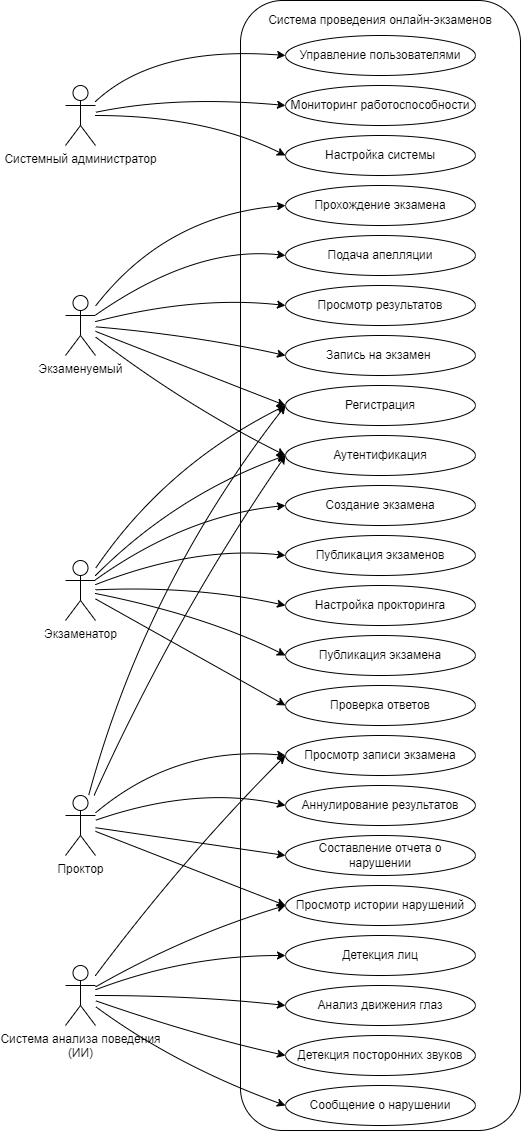

The diagram above was exported from draw.io. Its source (the exported page's mxGraphModel, read from the mxfile embedded in the PNG):
<mxGraphModel dx="1058" dy="616" grid="1" gridSize="10" guides="1" tooltips="1" connect="1" arrows="1" fold="1" page="1" pageScale="1" pageWidth="827" pageHeight="1169" math="0" shadow="0">
  <root>
    <mxCell id="0" />
    <mxCell id="1" parent="0" />
    <mxCell id="odtSB11f7XYvMOh6Kisz-1" parent="1" style="rounded=1;whiteSpace=wrap;html=1;rotation=90;" value="" vertex="1">
      <mxGeometry height="280" width="1130" x="-90" y="450" as="geometry" />
    </mxCell>
    <mxCell id="odtSB11f7XYvMOh6Kisz-2" parent="1" style="shape=umlActor;verticalLabelPosition=bottom;verticalAlign=top;html=1;outlineConnect=0;" value="Системный администратор" vertex="1">
      <mxGeometry height="60" width="30" x="160" y="110" as="geometry" />
    </mxCell>
    <mxCell id="odtSB11f7XYvMOh6Kisz-3" parent="1" style="shape=umlActor;verticalLabelPosition=bottom;verticalAlign=top;html=1;outlineConnect=0;" value="Экзаменуемый" vertex="1">
      <mxGeometry height="60" width="30" x="160" y="320" as="geometry" />
    </mxCell>
    <mxCell id="odtSB11f7XYvMOh6Kisz-4" parent="1" style="shape=umlActor;verticalLabelPosition=bottom;verticalAlign=top;html=1;outlineConnect=0;" value="Экзаменатор" vertex="1">
      <mxGeometry height="60" width="30" x="160" y="585" as="geometry" />
    </mxCell>
    <mxCell id="odtSB11f7XYvMOh6Kisz-5" parent="1" style="shape=umlActor;verticalLabelPosition=bottom;verticalAlign=top;html=1;outlineConnect=0;" value="Проктор" vertex="1">
      <mxGeometry height="60" width="30" x="160" y="820" as="geometry" />
    </mxCell>
    <mxCell id="odtSB11f7XYvMOh6Kisz-6" parent="1" style="shape=umlActor;verticalLabelPosition=bottom;verticalAlign=top;html=1;outlineConnect=0;" value="Система анализа поведения&lt;div&gt;(ИИ)&lt;/div&gt;" vertex="1">
      <mxGeometry height="60" width="30" x="160" y="990" as="geometry" />
    </mxCell>
    <mxCell id="odtSB11f7XYvMOh6Kisz-7" parent="1" style="ellipse;whiteSpace=wrap;html=1;" value="Управление пользователями" vertex="1">
      <mxGeometry height="40" width="190" x="380" y="60" as="geometry" />
    </mxCell>
    <mxCell id="odtSB11f7XYvMOh6Kisz-8" parent="1" style="ellipse;whiteSpace=wrap;html=1;" value="Мониторинг работоспособности" vertex="1">
      <mxGeometry height="40" width="190" x="380" y="110" as="geometry" />
    </mxCell>
    <mxCell id="odtSB11f7XYvMOh6Kisz-9" parent="1" style="ellipse;whiteSpace=wrap;html=1;" value="Настройка системы" vertex="1">
      <mxGeometry height="40" width="190" x="380" y="160" as="geometry" />
    </mxCell>
    <mxCell id="odtSB11f7XYvMOh6Kisz-10" parent="1" style="ellipse;whiteSpace=wrap;html=1;" value="Прохождение экзамена" vertex="1">
      <mxGeometry height="40" width="190" x="380" y="210" as="geometry" />
    </mxCell>
    <mxCell id="odtSB11f7XYvMOh6Kisz-11" parent="1" style="ellipse;whiteSpace=wrap;html=1;" value="Подача апелляции" vertex="1">
      <mxGeometry height="40" width="190" x="380" y="260" as="geometry" />
    </mxCell>
    <mxCell id="odtSB11f7XYvMOh6Kisz-12" parent="1" style="ellipse;whiteSpace=wrap;html=1;" value="Просмотр результатов" vertex="1">
      <mxGeometry height="40" width="190" x="380" y="310" as="geometry" />
    </mxCell>
    <mxCell id="odtSB11f7XYvMOh6Kisz-13" parent="1" style="ellipse;whiteSpace=wrap;html=1;" value="Запись на экзамен&amp;nbsp;" vertex="1">
      <mxGeometry height="40" width="190" x="380" y="360" as="geometry" />
    </mxCell>
    <mxCell id="odtSB11f7XYvMOh6Kisz-14" parent="1" style="ellipse;whiteSpace=wrap;html=1;" value="Аутентификация" vertex="1">
      <mxGeometry height="40" width="190" x="380" y="460" as="geometry" />
    </mxCell>
    <mxCell id="odtSB11f7XYvMOh6Kisz-15" parent="1" style="ellipse;whiteSpace=wrap;html=1;" value="Регистрация" vertex="1">
      <mxGeometry height="40" width="190" x="380" y="410" as="geometry" />
    </mxCell>
    <mxCell id="odtSB11f7XYvMOh6Kisz-16" parent="1" style="ellipse;whiteSpace=wrap;html=1;" value="Создание экзамена" vertex="1">
      <mxGeometry height="40" width="190" x="380" y="510" as="geometry" />
    </mxCell>
    <mxCell id="odtSB11f7XYvMOh6Kisz-17" parent="1" style="ellipse;whiteSpace=wrap;html=1;" value="Проверка ответов" vertex="1">
      <mxGeometry height="40" width="190" x="380" y="710" as="geometry" />
    </mxCell>
    <mxCell id="odtSB11f7XYvMOh6Kisz-18" parent="1" style="ellipse;whiteSpace=wrap;html=1;" value="Публикация экзаменов" vertex="1">
      <mxGeometry height="40" width="190" x="380" y="560" as="geometry" />
    </mxCell>
    <mxCell id="odtSB11f7XYvMOh6Kisz-19" parent="1" style="ellipse;whiteSpace=wrap;html=1;" value="Настройка прокторинга" vertex="1">
      <mxGeometry height="40" width="190" x="380" y="610" as="geometry" />
    </mxCell>
    <mxCell id="odtSB11f7XYvMOh6Kisz-20" parent="1" style="ellipse;whiteSpace=wrap;html=1;" value="Публикация экзамена" vertex="1">
      <mxGeometry height="40" width="190" x="380" y="660" as="geometry" />
    </mxCell>
    <mxCell id="odtSB11f7XYvMOh6Kisz-21" edge="1" parent="1" source="odtSB11f7XYvMOh6Kisz-2" style="curved=1;endArrow=classic;html=1;rounded=0;entryX=0;entryY=0.5;entryDx=0;entryDy=0;" value="">
      <mxGeometry height="50" relative="1" width="50" as="geometry">
        <Array as="points">
          <mxPoint x="250" y="70" />
        </Array>
        <mxPoint x="190" y="190" as="sourcePoint" />
        <mxPoint x="380" y="80" as="targetPoint" />
      </mxGeometry>
    </mxCell>
    <mxCell id="odtSB11f7XYvMOh6Kisz-22" edge="1" parent="1" source="odtSB11f7XYvMOh6Kisz-2" style="curved=1;endArrow=classic;html=1;rounded=0;entryX=0;entryY=0.5;entryDx=0;entryDy=0;" value="">
      <mxGeometry height="50" relative="1" width="50" as="geometry">
        <Array as="points">
          <mxPoint x="270" y="120" />
        </Array>
        <mxPoint x="190" y="190" as="sourcePoint" />
        <mxPoint x="380" y="130" as="targetPoint" />
      </mxGeometry>
    </mxCell>
    <mxCell id="odtSB11f7XYvMOh6Kisz-23" edge="1" parent="1" source="odtSB11f7XYvMOh6Kisz-2" style="curved=1;endArrow=classic;html=1;rounded=0;entryX=0;entryY=0.5;entryDx=0;entryDy=0;" value="">
      <mxGeometry height="50" relative="1" width="50" as="geometry">
        <Array as="points">
          <mxPoint x="300" y="140" />
        </Array>
        <mxPoint x="190" y="190" as="sourcePoint" />
        <mxPoint x="380" y="180" as="targetPoint" />
      </mxGeometry>
    </mxCell>
    <mxCell id="odtSB11f7XYvMOh6Kisz-24" edge="1" parent="1" source="odtSB11f7XYvMOh6Kisz-3" style="curved=1;endArrow=classic;html=1;rounded=0;entryX=0;entryY=0.5;entryDx=0;entryDy=0;" value="">
      <mxGeometry height="50" relative="1" width="50" as="geometry">
        <Array as="points">
          <mxPoint x="260" y="240" />
        </Array>
        <mxPoint x="190" y="400" as="sourcePoint" />
        <mxPoint x="380" y="230" as="targetPoint" />
      </mxGeometry>
    </mxCell>
    <mxCell id="odtSB11f7XYvMOh6Kisz-25" edge="1" parent="1" source="odtSB11f7XYvMOh6Kisz-3" style="curved=1;endArrow=classic;html=1;rounded=0;entryX=0;entryY=0.5;entryDx=0;entryDy=0;" value="">
      <mxGeometry height="50" relative="1" width="50" as="geometry">
        <Array as="points">
          <mxPoint x="290" y="270" />
        </Array>
        <mxPoint x="190" y="400" as="sourcePoint" />
        <mxPoint x="380" y="280" as="targetPoint" />
      </mxGeometry>
    </mxCell>
    <mxCell id="odtSB11f7XYvMOh6Kisz-26" edge="1" parent="1" source="odtSB11f7XYvMOh6Kisz-3" style="curved=1;endArrow=classic;html=1;rounded=0;entryX=0;entryY=0.5;entryDx=0;entryDy=0;" value="">
      <mxGeometry height="50" relative="1" width="50" as="geometry">
        <Array as="points">
          <mxPoint x="290" y="320" />
        </Array>
        <mxPoint x="190" y="400" as="sourcePoint" />
        <mxPoint x="380" y="330" as="targetPoint" />
      </mxGeometry>
    </mxCell>
    <mxCell id="odtSB11f7XYvMOh6Kisz-27" edge="1" parent="1" source="odtSB11f7XYvMOh6Kisz-3" style="curved=1;endArrow=classic;html=1;rounded=0;entryX=0;entryY=0.5;entryDx=0;entryDy=0;" value="">
      <mxGeometry height="50" relative="1" width="50" as="geometry">
        <Array as="points">
          <mxPoint x="290" y="360" />
        </Array>
        <mxPoint x="190" y="400" as="sourcePoint" />
        <mxPoint x="380" y="380" as="targetPoint" />
      </mxGeometry>
    </mxCell>
    <mxCell id="odtSB11f7XYvMOh6Kisz-28" edge="1" parent="1" source="odtSB11f7XYvMOh6Kisz-3" style="curved=1;endArrow=classic;html=1;rounded=0;entryX=0;entryY=0.5;entryDx=0;entryDy=0;" value="">
      <mxGeometry height="50" relative="1" width="50" as="geometry">
        <mxPoint x="190" y="400" as="sourcePoint" />
        <mxPoint x="380" y="430" as="targetPoint" />
      </mxGeometry>
    </mxCell>
    <mxCell id="odtSB11f7XYvMOh6Kisz-29" edge="1" parent="1" source="odtSB11f7XYvMOh6Kisz-3" style="curved=1;endArrow=classic;html=1;rounded=0;entryX=0;entryY=0.5;entryDx=0;entryDy=0;" value="">
      <mxGeometry height="50" relative="1" width="50" as="geometry">
        <Array as="points">
          <mxPoint x="280" y="430" />
        </Array>
        <mxPoint x="190" y="400" as="sourcePoint" />
        <mxPoint x="380" y="480" as="targetPoint" />
      </mxGeometry>
    </mxCell>
    <mxCell id="odtSB11f7XYvMOh6Kisz-30" edge="1" parent="1" source="odtSB11f7XYvMOh6Kisz-4" style="curved=1;endArrow=classic;html=1;rounded=0;entryX=0;entryY=0.5;entryDx=0;entryDy=0;" value="">
      <mxGeometry height="50" relative="1" width="50" as="geometry">
        <Array as="points">
          <mxPoint x="260" y="490" />
        </Array>
        <mxPoint x="190" y="665" as="sourcePoint" />
        <mxPoint x="380" y="430" as="targetPoint" />
      </mxGeometry>
    </mxCell>
    <mxCell id="odtSB11f7XYvMOh6Kisz-31" edge="1" parent="1" source="odtSB11f7XYvMOh6Kisz-4" style="curved=1;endArrow=classic;html=1;rounded=0;entryX=0;entryY=0.5;entryDx=0;entryDy=0;" value="">
      <mxGeometry height="50" relative="1" width="50" as="geometry">
        <Array as="points">
          <mxPoint x="270" y="520" />
        </Array>
        <mxPoint x="190" y="665" as="sourcePoint" />
        <mxPoint x="380" y="480" as="targetPoint" />
      </mxGeometry>
    </mxCell>
    <mxCell id="odtSB11f7XYvMOh6Kisz-32" edge="1" parent="1" source="odtSB11f7XYvMOh6Kisz-4" style="curved=1;endArrow=classic;html=1;rounded=0;entryX=0;entryY=0.5;entryDx=0;entryDy=0;" value="">
      <mxGeometry height="50" relative="1" width="50" as="geometry">
        <Array as="points">
          <mxPoint x="280" y="540" />
        </Array>
        <mxPoint x="190" y="665" as="sourcePoint" />
        <mxPoint x="380" y="530" as="targetPoint" />
      </mxGeometry>
    </mxCell>
    <mxCell id="odtSB11f7XYvMOh6Kisz-33" edge="1" parent="1" source="odtSB11f7XYvMOh6Kisz-4" style="curved=1;endArrow=classic;html=1;rounded=0;entryX=0;entryY=0.5;entryDx=0;entryDy=0;" value="">
      <mxGeometry height="50" relative="1" width="50" as="geometry">
        <Array as="points">
          <mxPoint x="290" y="570" />
        </Array>
        <mxPoint x="190" y="665" as="sourcePoint" />
        <mxPoint x="380" y="580" as="targetPoint" />
      </mxGeometry>
    </mxCell>
    <mxCell id="odtSB11f7XYvMOh6Kisz-34" edge="1" parent="1" source="odtSB11f7XYvMOh6Kisz-4" style="curved=1;endArrow=classic;html=1;rounded=0;entryX=0;entryY=0.5;entryDx=0;entryDy=0;" value="">
      <mxGeometry height="50" relative="1" width="50" as="geometry">
        <Array as="points">
          <mxPoint x="290" y="610" />
        </Array>
        <mxPoint x="190" y="665" as="sourcePoint" />
        <mxPoint x="380" y="630" as="targetPoint" />
      </mxGeometry>
    </mxCell>
    <mxCell id="odtSB11f7XYvMOh6Kisz-35" edge="1" parent="1" source="odtSB11f7XYvMOh6Kisz-4" style="curved=1;endArrow=classic;html=1;rounded=0;entryX=0;entryY=0.5;entryDx=0;entryDy=0;" value="">
      <mxGeometry height="50" relative="1" width="50" as="geometry">
        <Array as="points">
          <mxPoint x="300" y="640" />
        </Array>
        <mxPoint x="190" y="665" as="sourcePoint" />
        <mxPoint x="380" y="680" as="targetPoint" />
      </mxGeometry>
    </mxCell>
    <mxCell id="odtSB11f7XYvMOh6Kisz-36" edge="1" parent="1" source="odtSB11f7XYvMOh6Kisz-4" style="curved=1;endArrow=classic;html=1;rounded=0;entryX=0;entryY=0.5;entryDx=0;entryDy=0;" value="">
      <mxGeometry height="50" relative="1" width="50" as="geometry">
        <mxPoint x="190" y="665" as="sourcePoint" />
        <mxPoint x="380" y="730" as="targetPoint" />
      </mxGeometry>
    </mxCell>
    <mxCell id="odtSB11f7XYvMOh6Kisz-37" edge="1" parent="1" source="odtSB11f7XYvMOh6Kisz-5" style="curved=1;endArrow=classic;html=1;rounded=0;entryX=0;entryY=0.5;entryDx=0;entryDy=0;" value="">
      <mxGeometry height="50" relative="1" width="50" as="geometry">
        <Array as="points">
          <mxPoint x="240" y="610" />
        </Array>
        <mxPoint x="190" y="900" as="sourcePoint" />
        <mxPoint x="380" y="430" as="targetPoint" />
      </mxGeometry>
    </mxCell>
    <mxCell id="odtSB11f7XYvMOh6Kisz-38" edge="1" parent="1" source="odtSB11f7XYvMOh6Kisz-5" style="curved=1;endArrow=classic;html=1;rounded=0;entryX=0;entryY=0.5;entryDx=0;entryDy=0;" value="">
      <mxGeometry height="50" relative="1" width="50" as="geometry">
        <Array as="points">
          <mxPoint x="270" y="640" />
        </Array>
        <mxPoint x="190" y="900" as="sourcePoint" />
        <mxPoint x="380" y="480" as="targetPoint" />
      </mxGeometry>
    </mxCell>
    <mxCell id="odtSB11f7XYvMOh6Kisz-39" parent="1" style="ellipse;whiteSpace=wrap;html=1;" value="Просмотр записи экзамена" vertex="1">
      <mxGeometry height="40" width="190" x="380" y="760" as="geometry" />
    </mxCell>
    <mxCell id="odtSB11f7XYvMOh6Kisz-40" parent="1" style="ellipse;whiteSpace=wrap;html=1;" value="Аннулирование результатов" vertex="1">
      <mxGeometry height="40" width="190" x="380" y="810" as="geometry" />
    </mxCell>
    <mxCell id="odtSB11f7XYvMOh6Kisz-41" parent="1" style="ellipse;whiteSpace=wrap;html=1;" value="Составление отчета о нарушении" vertex="1">
      <mxGeometry height="40" width="190" x="380" y="860" as="geometry" />
    </mxCell>
    <mxCell id="odtSB11f7XYvMOh6Kisz-42" parent="1" style="ellipse;whiteSpace=wrap;html=1;" value="Просмотр истории нарушений" vertex="1">
      <mxGeometry height="40" width="190" x="380" y="910" as="geometry" />
    </mxCell>
    <mxCell id="odtSB11f7XYvMOh6Kisz-43" edge="1" parent="1" source="odtSB11f7XYvMOh6Kisz-5" style="curved=1;endArrow=classic;html=1;rounded=0;entryX=0;entryY=0.5;entryDx=0;entryDy=0;" value="">
      <mxGeometry height="50" relative="1" width="50" as="geometry">
        <Array as="points">
          <mxPoint x="270" y="770" />
        </Array>
        <mxPoint x="190" y="900" as="sourcePoint" />
        <mxPoint x="380" y="780" as="targetPoint" />
      </mxGeometry>
    </mxCell>
    <mxCell id="odtSB11f7XYvMOh6Kisz-44" edge="1" parent="1" source="odtSB11f7XYvMOh6Kisz-5" style="curved=1;endArrow=classic;html=1;rounded=0;entryX=0;entryY=0.5;entryDx=0;entryDy=0;" value="">
      <mxGeometry height="50" relative="1" width="50" as="geometry">
        <Array as="points">
          <mxPoint x="290" y="810" />
        </Array>
        <mxPoint x="190" y="900" as="sourcePoint" />
        <mxPoint x="380" y="830" as="targetPoint" />
      </mxGeometry>
    </mxCell>
    <mxCell id="odtSB11f7XYvMOh6Kisz-45" edge="1" parent="1" source="odtSB11f7XYvMOh6Kisz-5" style="curved=1;endArrow=classic;html=1;rounded=0;entryX=0;entryY=0.5;entryDx=0;entryDy=0;" value="">
      <mxGeometry height="50" relative="1" width="50" as="geometry">
        <mxPoint x="190" y="900" as="sourcePoint" />
        <mxPoint x="380" y="880" as="targetPoint" />
      </mxGeometry>
    </mxCell>
    <mxCell id="odtSB11f7XYvMOh6Kisz-46" edge="1" parent="1" source="odtSB11f7XYvMOh6Kisz-5" style="curved=1;endArrow=classic;html=1;rounded=0;entryX=0;entryY=0.5;entryDx=0;entryDy=0;" value="">
      <mxGeometry height="50" relative="1" width="50" as="geometry">
        <mxPoint x="190" y="900" as="sourcePoint" />
        <mxPoint x="380" y="930" as="targetPoint" />
      </mxGeometry>
    </mxCell>
    <mxCell id="odtSB11f7XYvMOh6Kisz-47" parent="1" style="ellipse;whiteSpace=wrap;html=1;" value="Детекция лиц" vertex="1">
      <mxGeometry height="40" width="190" x="380" y="960" as="geometry" />
    </mxCell>
    <mxCell id="odtSB11f7XYvMOh6Kisz-48" parent="1" style="ellipse;whiteSpace=wrap;html=1;" value="Анализ движения глаз" vertex="1">
      <mxGeometry height="40" width="190" x="380" y="1010" as="geometry" />
    </mxCell>
    <mxCell id="odtSB11f7XYvMOh6Kisz-49" parent="1" style="ellipse;whiteSpace=wrap;html=1;" value="Детекция посторонних звуков" vertex="1">
      <mxGeometry height="40" width="190" x="380" y="1060" as="geometry" />
    </mxCell>
    <mxCell id="odtSB11f7XYvMOh6Kisz-50" edge="1" parent="1" source="odtSB11f7XYvMOh6Kisz-6" style="curved=1;endArrow=classic;html=1;rounded=0;entryX=0;entryY=0.5;entryDx=0;entryDy=0;" value="">
      <mxGeometry height="50" relative="1" width="50" as="geometry">
        <Array as="points">
          <mxPoint x="280" y="980" />
        </Array>
        <mxPoint x="190" y="1070" as="sourcePoint" />
        <mxPoint x="380" y="980" as="targetPoint" />
      </mxGeometry>
    </mxCell>
    <mxCell id="odtSB11f7XYvMOh6Kisz-51" edge="1" parent="1" source="odtSB11f7XYvMOh6Kisz-6" style="curved=1;endArrow=classic;html=1;rounded=0;entryX=0;entryY=0.5;entryDx=0;entryDy=0;" value="">
      <mxGeometry height="50" relative="1" width="50" as="geometry">
        <Array as="points">
          <mxPoint x="290" y="1020" />
        </Array>
        <mxPoint x="190" y="1070" as="sourcePoint" />
        <mxPoint x="380" y="1030" as="targetPoint" />
      </mxGeometry>
    </mxCell>
    <mxCell id="odtSB11f7XYvMOh6Kisz-52" edge="1" parent="1" source="odtSB11f7XYvMOh6Kisz-6" style="curved=1;endArrow=classic;html=1;rounded=0;entryX=0;entryY=0.5;entryDx=0;entryDy=0;" value="">
      <mxGeometry height="50" relative="1" width="50" as="geometry">
        <Array as="points">
          <mxPoint x="290" y="1060" />
        </Array>
        <mxPoint x="190" y="1070" as="sourcePoint" />
        <mxPoint x="380" y="1080" as="targetPoint" />
      </mxGeometry>
    </mxCell>
    <mxCell id="odtSB11f7XYvMOh6Kisz-53" parent="1" style="ellipse;whiteSpace=wrap;html=1;" value="Сообщение о нарушении" vertex="1">
      <mxGeometry height="40" width="190" x="380" y="1110" as="geometry" />
    </mxCell>
    <mxCell id="odtSB11f7XYvMOh6Kisz-54" edge="1" parent="1" source="odtSB11f7XYvMOh6Kisz-6" style="curved=1;endArrow=classic;html=1;rounded=0;entryX=0;entryY=0.5;entryDx=0;entryDy=0;" value="">
      <mxGeometry height="50" relative="1" width="50" as="geometry">
        <Array as="points">
          <mxPoint x="270" y="1090" />
        </Array>
        <mxPoint x="190" y="1070" as="sourcePoint" />
        <mxPoint x="380" y="1130" as="targetPoint" />
      </mxGeometry>
    </mxCell>
    <mxCell id="odtSB11f7XYvMOh6Kisz-55" edge="1" parent="1" source="odtSB11f7XYvMOh6Kisz-6" style="curved=1;endArrow=classic;html=1;rounded=0;" value="">
      <mxGeometry height="50" relative="1" width="50" as="geometry">
        <Array as="points">
          <mxPoint x="280" y="960" />
        </Array>
        <mxPoint x="190" y="1070" as="sourcePoint" />
        <mxPoint x="380" y="930" as="targetPoint" />
      </mxGeometry>
    </mxCell>
    <mxCell id="odtSB11f7XYvMOh6Kisz-56" edge="1" parent="1" source="odtSB11f7XYvMOh6Kisz-6" style="curved=1;endArrow=classic;html=1;rounded=0;" value="">
      <mxGeometry height="50" relative="1" width="50" as="geometry">
        <Array as="points">
          <mxPoint x="280" y="880" />
        </Array>
        <mxPoint x="190" y="1070" as="sourcePoint" />
        <mxPoint x="380" y="780" as="targetPoint" />
      </mxGeometry>
    </mxCell>
    <mxCell id="odtSB11f7XYvMOh6Kisz-57" parent="1" style="text;html=1;whiteSpace=wrap;strokeColor=none;fillColor=none;align=center;verticalAlign=middle;rounded=0;" value="Система проведения онлайн-экзаменов" vertex="1">
      <mxGeometry height="30" width="280" x="335" y="30" as="geometry" />
    </mxCell>
  </root>
</mxGraphModel>